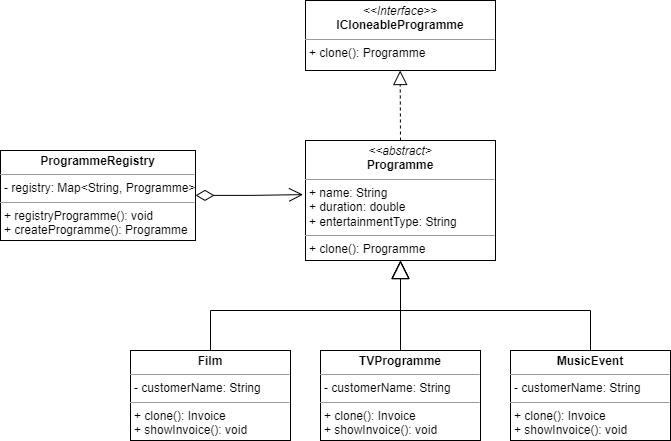

The diagram above was exported from draw.io. Its source (the exported page's mxGraphModel, read from the mxfile embedded in the PNG):
<mxGraphModel dx="1818" dy="1048" grid="1" gridSize="10" guides="1" tooltips="1" connect="1" arrows="1" fold="1" page="1" pageScale="1" pageWidth="1100" pageHeight="1700" math="0" shadow="0">
  <root>
    <mxCell id="0" />
    <mxCell id="1" parent="0" />
    <mxCell id="VDi3mrS3qLrqNVPux4kD-2" value="&lt;p style=&quot;margin:0px;margin-top:4px;text-align:center;&quot;&gt;&lt;i&gt;&amp;lt;&amp;lt;Interface&amp;gt;&amp;gt;&lt;/i&gt;&lt;br&gt;&lt;b&gt;ICloneableInvoice&lt;/b&gt;&lt;/p&gt;&lt;hr size=&quot;1&quot;&gt;&lt;p style=&quot;margin:0px;margin-left:4px;&quot;&gt;+ clone(): Invoice&lt;/p&gt;" style="verticalAlign=top;align=left;overflow=fill;fontSize=12;fontFamily=Helvetica;html=1;" parent="1" vertex="1">
      <mxGeometry x="410" y="110" width="190" height="70" as="geometry" />
    </mxCell>
    <mxCell id="VDi3mrS3qLrqNVPux4kD-3" value="&lt;p style=&quot;margin:0px;margin-top:4px;text-align:center;&quot;&gt;&lt;b&gt;SalesInvoice&lt;/b&gt;&lt;/p&gt;&lt;hr size=&quot;1&quot;&gt;&lt;p style=&quot;margin:0px;margin-left:4px;&quot;&gt;- customerName: String&lt;/p&gt;&lt;hr size=&quot;1&quot;&gt;&lt;p style=&quot;margin:0px;margin-left:4px;&quot;&gt;+ clone(): Invoice&lt;br&gt;+ showInvoice(): void&lt;/p&gt;" style="verticalAlign=top;align=left;overflow=fill;fontSize=12;fontFamily=Helvetica;html=1;" parent="1" vertex="1">
      <mxGeometry x="290" y="480" width="160" height="90" as="geometry" />
    </mxCell>
    <mxCell id="VDi3mrS3qLrqNVPux4kD-4" value="&lt;p style=&quot;margin:0px;margin-top:4px;text-align:center;&quot;&gt;&lt;b&gt;PurchaseInvoice&lt;/b&gt;&lt;/p&gt;&lt;hr size=&quot;1&quot;&gt;&lt;p style=&quot;margin:0px;margin-left:4px;&quot;&gt;- providerName: String&lt;/p&gt;&lt;hr size=&quot;1&quot;&gt;&lt;p style=&quot;margin:0px;margin-left:4px;&quot;&gt;+ clone(): Invoice&lt;br&gt;+ showInvoice(): void&lt;/p&gt;" style="verticalAlign=top;align=left;overflow=fill;fontSize=12;fontFamily=Helvetica;html=1;" parent="1" vertex="1">
      <mxGeometry x="560" y="480" width="160" height="90" as="geometry" />
    </mxCell>
    <mxCell id="VDi3mrS3qLrqNVPux4kD-6" value="&lt;p style=&quot;margin:0px;margin-top:4px;text-align:center;&quot;&gt;&lt;i&gt;&amp;lt;&amp;lt;abstract&amp;gt;&lt;/i&gt;&lt;br&gt;&lt;b&gt;Invoice&lt;/b&gt;&lt;/p&gt;&lt;hr size=&quot;1&quot;&gt;&lt;p style=&quot;margin:0px;margin-left:4px;&quot;&gt;+ type: String&lt;br&gt;+ amount: double&lt;/p&gt;&lt;hr size=&quot;1&quot;&gt;&lt;p style=&quot;margin:0px;margin-left:4px;&quot;&gt;+ abstract clone(): Invoice&lt;br&gt;+ abstract showInvoice(): void&lt;/p&gt;" style="verticalAlign=top;align=left;overflow=fill;fontSize=12;fontFamily=Helvetica;html=1;" parent="1" vertex="1">
      <mxGeometry x="410" y="240" width="190" height="140" as="geometry" />
    </mxCell>
    <mxCell id="VDi3mrS3qLrqNVPux4kD-7" value="" style="endArrow=block;dashed=1;endFill=0;endSize=12;html=1;rounded=0;entryX=0.5;entryY=1;entryDx=0;entryDy=0;exitX=0.5;exitY=0;exitDx=0;exitDy=0;" parent="1" source="VDi3mrS3qLrqNVPux4kD-6" target="VDi3mrS3qLrqNVPux4kD-2" edge="1">
      <mxGeometry width="160" relative="1" as="geometry">
        <mxPoint x="470" y="370" as="sourcePoint" />
        <mxPoint x="630" y="370" as="targetPoint" />
      </mxGeometry>
    </mxCell>
    <mxCell id="VDi3mrS3qLrqNVPux4kD-8" value="" style="endArrow=block;endSize=16;endFill=0;html=1;rounded=0;entryX=0.5;entryY=1;entryDx=0;entryDy=0;exitX=0.5;exitY=0;exitDx=0;exitDy=0;" parent="1" source="VDi3mrS3qLrqNVPux4kD-3" target="VDi3mrS3qLrqNVPux4kD-6" edge="1">
      <mxGeometry x="0.1196" y="-7" width="160" relative="1" as="geometry">
        <mxPoint x="240" y="440" as="sourcePoint" />
        <mxPoint x="400" y="440" as="targetPoint" />
        <Array as="points">
          <mxPoint x="370" y="440" />
          <mxPoint x="505" y="440" />
        </Array>
        <mxPoint as="offset" />
      </mxGeometry>
    </mxCell>
    <mxCell id="VDi3mrS3qLrqNVPux4kD-9" value="" style="endArrow=block;endSize=16;endFill=0;html=1;rounded=0;entryX=0.5;entryY=1;entryDx=0;entryDy=0;exitX=0.5;exitY=0;exitDx=0;exitDy=0;" parent="1" source="VDi3mrS3qLrqNVPux4kD-4" target="VDi3mrS3qLrqNVPux4kD-6" edge="1">
      <mxGeometry x="0.0038" width="160" relative="1" as="geometry">
        <mxPoint x="720" y="410" as="sourcePoint" />
        <mxPoint x="880" y="410" as="targetPoint" />
        <Array as="points">
          <mxPoint x="640" y="440" />
          <mxPoint x="505" y="440" />
        </Array>
        <mxPoint as="offset" />
      </mxGeometry>
    </mxCell>
    <mxCell id="VDi3mrS3qLrqNVPux4kD-10" value="Client" style="html=1;" parent="1" vertex="1">
      <mxGeometry x="160" y="120" width="110" height="50" as="geometry" />
    </mxCell>
    <mxCell id="VDi3mrS3qLrqNVPux4kD-11" value="&lt;p style=&quot;margin:0px;margin-top:4px;text-align:center;&quot;&gt;&lt;b&gt;InvoiceRegistry&lt;/b&gt;&lt;/p&gt;&lt;hr size=&quot;1&quot;&gt;&lt;p style=&quot;margin:0px;margin-left:4px;&quot;&gt;- registry: Map&amp;lt;String, Invoice&amp;gt;&lt;/p&gt;&lt;hr size=&quot;1&quot;&gt;&lt;p style=&quot;margin:0px;margin-left:4px;&quot;&gt;+ registryInvoice(): void&lt;br&gt;+ createInvoice(): Invoice&lt;/p&gt;" style="verticalAlign=top;align=left;overflow=fill;fontSize=12;fontFamily=Helvetica;html=1;" parent="1" vertex="1">
      <mxGeometry x="130" y="240" width="195" height="90" as="geometry" />
    </mxCell>
    <mxCell id="VDi3mrS3qLrqNVPux4kD-12" value="" style="endArrow=open;html=1;endSize=12;startArrow=diamondThin;startSize=14;startFill=0;edgeStyle=orthogonalEdgeStyle;align=left;verticalAlign=bottom;rounded=0;entryX=-0.018;entryY=0.318;entryDx=0;entryDy=0;entryPerimeter=0;" parent="1" target="VDi3mrS3qLrqNVPux4kD-6" edge="1">
      <mxGeometry x="-1" y="3" relative="1" as="geometry">
        <mxPoint x="325" y="284.5" as="sourcePoint" />
        <mxPoint x="485" y="284.5" as="targetPoint" />
      </mxGeometry>
    </mxCell>
    <mxCell id="VDi3mrS3qLrqNVPux4kD-13" value="" style="endArrow=block;endFill=1;html=1;edgeStyle=orthogonalEdgeStyle;align=left;verticalAlign=top;rounded=0;entryX=0.406;entryY=0.022;entryDx=0;entryDy=0;entryPerimeter=0;" parent="1" target="VDi3mrS3qLrqNVPux4kD-11" edge="1">
      <mxGeometry x="-1" relative="1" as="geometry">
        <mxPoint x="210" y="170" as="sourcePoint" />
        <mxPoint x="370" y="170" as="targetPoint" />
      </mxGeometry>
    </mxCell>
    <mxCell id="oy5Cbp5_z9cTXQp32lhN-1" value="&lt;p style=&quot;margin:0px;margin-top:4px;text-align:center;&quot;&gt;&lt;i&gt;&amp;lt;&amp;lt;Interface&amp;gt;&amp;gt;&lt;/i&gt;&lt;br&gt;&lt;b&gt;ICloneableProgramme&lt;/b&gt;&lt;/p&gt;&lt;hr size=&quot;1&quot;&gt;&lt;p style=&quot;margin:0px;margin-left:4px;&quot;&gt;+ clone(): Programme&lt;/p&gt;" style="verticalAlign=top;align=left;overflow=fill;fontSize=12;fontFamily=Helvetica;html=1;" parent="1" vertex="1">
      <mxGeometry x="400" y="730" width="190" height="70" as="geometry" />
    </mxCell>
    <mxCell id="oy5Cbp5_z9cTXQp32lhN-3" value="&lt;p style=&quot;margin:0px;margin-top:4px;text-align:center;&quot;&gt;&lt;i&gt;&amp;lt;&amp;lt;abstract&amp;gt;&lt;/i&gt;&lt;br&gt;&lt;b&gt;Programme&lt;/b&gt;&lt;/p&gt;&lt;hr size=&quot;1&quot;&gt;&lt;p style=&quot;margin:0px;margin-left:4px;&quot;&gt;+ name: String&lt;/p&gt;&lt;p style=&quot;margin:0px;margin-left:4px;&quot;&gt;+ duration: double&lt;/p&gt;&lt;p style=&quot;margin:0px;margin-left:4px;&quot;&gt;+ entertainmentType: String&lt;/p&gt;&lt;hr size=&quot;1&quot;&gt;&lt;p style=&quot;margin:0px;margin-left:4px;&quot;&gt;+ clone(): Programme&lt;/p&gt;" style="verticalAlign=top;align=left;overflow=fill;fontSize=12;fontFamily=Helvetica;html=1;" parent="1" vertex="1">
      <mxGeometry x="400" y="870" width="190" height="120" as="geometry" />
    </mxCell>
    <mxCell id="oy5Cbp5_z9cTXQp32lhN-4" value="&lt;p style=&quot;margin:0px;margin-top:4px;text-align:center;&quot;&gt;&lt;b&gt;Film&lt;/b&gt;&lt;/p&gt;&lt;hr size=&quot;1&quot;&gt;&lt;p style=&quot;margin:0px;margin-left:4px;&quot;&gt;- customerName: String&lt;/p&gt;&lt;hr size=&quot;1&quot;&gt;&lt;p style=&quot;margin:0px;margin-left:4px;&quot;&gt;+ clone(): Invoice&lt;br&gt;+ showInvoice(): void&lt;/p&gt;" style="verticalAlign=top;align=left;overflow=fill;fontSize=12;fontFamily=Helvetica;html=1;" parent="1" vertex="1">
      <mxGeometry x="225" y="1080" width="160" height="90" as="geometry" />
    </mxCell>
    <mxCell id="oy5Cbp5_z9cTXQp32lhN-5" value="&lt;p style=&quot;margin:0px;margin-top:4px;text-align:center;&quot;&gt;&lt;b&gt;TVProgramme&lt;/b&gt;&lt;/p&gt;&lt;hr size=&quot;1&quot;&gt;&lt;p style=&quot;margin:0px;margin-left:4px;&quot;&gt;- customerName: String&lt;/p&gt;&lt;hr size=&quot;1&quot;&gt;&lt;p style=&quot;margin:0px;margin-left:4px;&quot;&gt;+ clone(): Invoice&lt;br&gt;+ showInvoice(): void&lt;/p&gt;" style="verticalAlign=top;align=left;overflow=fill;fontSize=12;fontFamily=Helvetica;html=1;" parent="1" vertex="1">
      <mxGeometry x="415" y="1080" width="160" height="90" as="geometry" />
    </mxCell>
    <mxCell id="oy5Cbp5_z9cTXQp32lhN-6" value="&lt;p style=&quot;margin:0px;margin-top:4px;text-align:center;&quot;&gt;&lt;b&gt;MusicEvent&lt;/b&gt;&lt;/p&gt;&lt;hr size=&quot;1&quot;&gt;&lt;p style=&quot;margin:0px;margin-left:4px;&quot;&gt;- customerName: String&lt;/p&gt;&lt;hr size=&quot;1&quot;&gt;&lt;p style=&quot;margin:0px;margin-left:4px;&quot;&gt;+ clone(): Invoice&lt;br&gt;+ showInvoice(): void&lt;/p&gt;" style="verticalAlign=top;align=left;overflow=fill;fontSize=12;fontFamily=Helvetica;html=1;" parent="1" vertex="1">
      <mxGeometry x="605" y="1080" width="160" height="90" as="geometry" />
    </mxCell>
    <mxCell id="oy5Cbp5_z9cTXQp32lhN-7" value="" style="endArrow=block;endSize=16;endFill=0;html=1;rounded=0;entryX=0.5;entryY=1;entryDx=0;entryDy=0;exitX=0.5;exitY=0;exitDx=0;exitDy=0;" parent="1" source="oy5Cbp5_z9cTXQp32lhN-6" target="oy5Cbp5_z9cTXQp32lhN-3" edge="1">
      <mxGeometry x="0.0038" width="160" relative="1" as="geometry">
        <mxPoint x="650" y="1080" as="sourcePoint" />
        <mxPoint x="515" y="980" as="targetPoint" />
        <Array as="points">
          <mxPoint x="685" y="1040" />
          <mxPoint x="495" y="1040" />
        </Array>
        <mxPoint as="offset" />
      </mxGeometry>
    </mxCell>
    <mxCell id="oy5Cbp5_z9cTXQp32lhN-9" value="" style="endArrow=block;endSize=16;endFill=0;html=1;rounded=0;entryX=0.5;entryY=1;entryDx=0;entryDy=0;exitX=0.5;exitY=0;exitDx=0;exitDy=0;" parent="1" source="oy5Cbp5_z9cTXQp32lhN-5" target="oy5Cbp5_z9cTXQp32lhN-3" edge="1">
      <mxGeometry width="160" relative="1" as="geometry">
        <mxPoint x="370" y="1050" as="sourcePoint" />
        <mxPoint x="530" y="1050" as="targetPoint" />
      </mxGeometry>
    </mxCell>
    <mxCell id="oy5Cbp5_z9cTXQp32lhN-10" value="" style="endArrow=block;endSize=16;endFill=0;html=1;rounded=0;exitX=0.5;exitY=0;exitDx=0;exitDy=0;entryX=0.5;entryY=1;entryDx=0;entryDy=0;" parent="1" source="oy5Cbp5_z9cTXQp32lhN-4" target="oy5Cbp5_z9cTXQp32lhN-3" edge="1">
      <mxGeometry width="160" relative="1" as="geometry">
        <mxPoint x="280" y="1050" as="sourcePoint" />
        <mxPoint x="500" y="990" as="targetPoint" />
        <Array as="points">
          <mxPoint x="305" y="1040" />
          <mxPoint x="495" y="1040" />
        </Array>
      </mxGeometry>
    </mxCell>
    <mxCell id="oy5Cbp5_z9cTXQp32lhN-11" value="&lt;p style=&quot;margin:0px;margin-top:4px;text-align:center;&quot;&gt;&lt;b&gt;ProgrammeRegistry&lt;/b&gt;&lt;/p&gt;&lt;hr size=&quot;1&quot;&gt;&lt;p style=&quot;margin:0px;margin-left:4px;&quot;&gt;- registry: Map&amp;lt;String, Programme&amp;gt;&lt;/p&gt;&lt;hr size=&quot;1&quot;&gt;&lt;p style=&quot;margin:0px;margin-left:4px;&quot;&gt;+ registryProgramme(): void&lt;br&gt;+ createProgramme(): Programme&lt;/p&gt;" style="verticalAlign=top;align=left;overflow=fill;fontSize=12;fontFamily=Helvetica;html=1;" parent="1" vertex="1">
      <mxGeometry x="95" y="880" width="195" height="90" as="geometry" />
    </mxCell>
    <mxCell id="oy5Cbp5_z9cTXQp32lhN-12" value="" style="endArrow=open;html=1;endSize=12;startArrow=diamondThin;startSize=16;startFill=0;edgeStyle=orthogonalEdgeStyle;align=left;verticalAlign=bottom;rounded=0;entryX=-0.013;entryY=0.451;entryDx=0;entryDy=0;entryPerimeter=0;" parent="1" target="oy5Cbp5_z9cTXQp32lhN-3" edge="1">
      <mxGeometry x="-1" y="3" relative="1" as="geometry">
        <mxPoint x="290" y="924.89" as="sourcePoint" />
        <mxPoint x="371.5799999999999" y="924.91" as="targetPoint" />
      </mxGeometry>
    </mxCell>
    <mxCell id="oy5Cbp5_z9cTXQp32lhN-13" value="" style="endArrow=block;dashed=1;endFill=0;endSize=12;html=1;rounded=0;entryX=0.5;entryY=1;entryDx=0;entryDy=0;exitX=0.5;exitY=0;exitDx=0;exitDy=0;" parent="1" source="oy5Cbp5_z9cTXQp32lhN-3" edge="1">
      <mxGeometry width="160" relative="1" as="geometry">
        <mxPoint x="494.66" y="859.9999999999999" as="sourcePoint" />
        <mxPoint x="494.66" y="800" as="targetPoint" />
      </mxGeometry>
    </mxCell>
  </root>
</mxGraphModel>